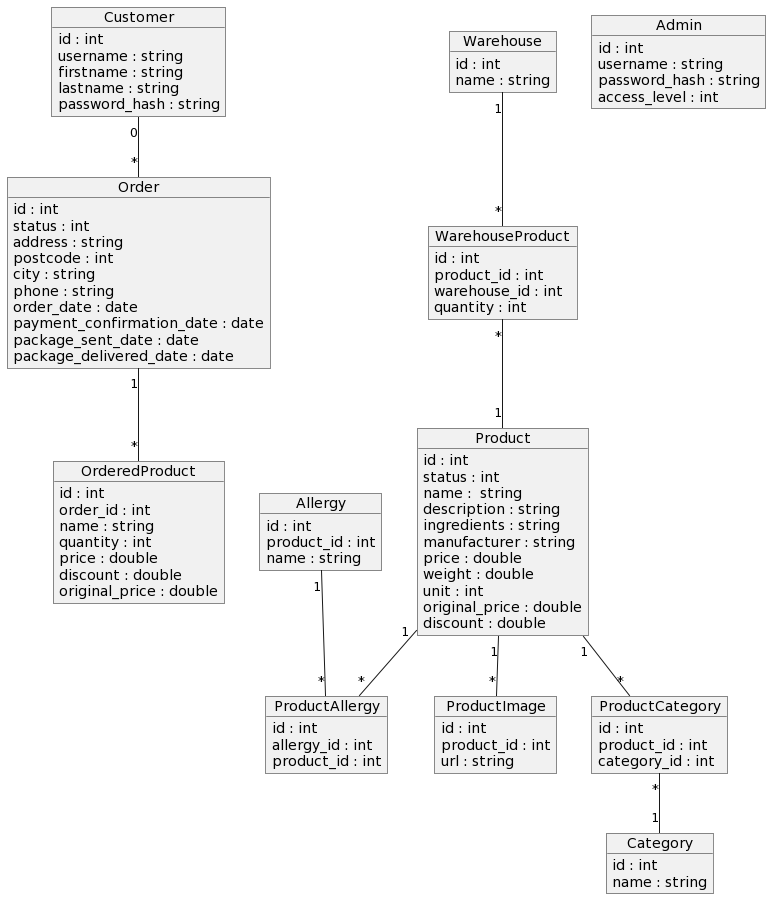

The diagram above was rendered by PlantUML. Its source (embedded in the PNG):
@startuml
object Customer
object Order
object Product
object Warehouse
object OrderedProduct
object ProductImage
object WarehouseProduct
object Admin
object ProductCategory
object Category
object ProductAllergy
object Allergy

Customer : id : int
Customer : username : string
Customer : firstname : string
Customer : lastname : string
Customer : password_hash : string

Order : id : int
Order : status : int
Order : address : string
Order : postcode : int
Order : city : string
Order : phone : string
Order : order_date : date
Order : payment_confirmation_date : date
Order : package_sent_date : date
Order : package_delivered_date : date

Product : id : int
Product : status : int
Product : name :  string
Product : description : string
Product : ingredients : string
Product : manufacturer : string
Product : price : double
Product : weight : double
Product : unit : int
Product : original_price : double
Product : discount : double

Allergy : id : int
Allergy : product_id : int
Allergy : name : string

ProductAllergy : id : int
ProductAllergy : allergy_id : int
ProductAllergy : product_id : int

ProductCategory : id : int
ProductCategory : product_id : int
ProductCategory : category_id : int

Category : id : int
Category : name : string

ProductImage : id : int
ProductImage : product_id : int
ProductImage : url : string

Warehouse : id : int
Warehouse : name : string

WarehouseProduct : id : int
WarehouseProduct : product_id : int
WarehouseProduct : warehouse_id : int
WarehouseProduct : quantity : int

OrderedProduct : id : int
OrderedProduct : order_id : int
OrderedProduct : name : string
OrderedProduct : quantity : int
OrderedProduct : price : double
OrderedProduct : discount : double
OrderedProduct : original_price : double

Admin : id : int
Admin : username : string
Admin : password_hash : string 
Admin : access_level : int

Product "1" -- "*" ProductImage
Product "1" -- "*" ProductCategory
Product "1" -- "*" ProductAllergy
Allergy "1" -- "*" ProductAllergy 
ProductCategory "*" -- "1" Category
Warehouse "1" -- "*" WarehouseProduct
WarehouseProduct "*" -- "1" Product
Order "1" -- "*" OrderedProduct
Customer "0" -- "*" Order
@enduml